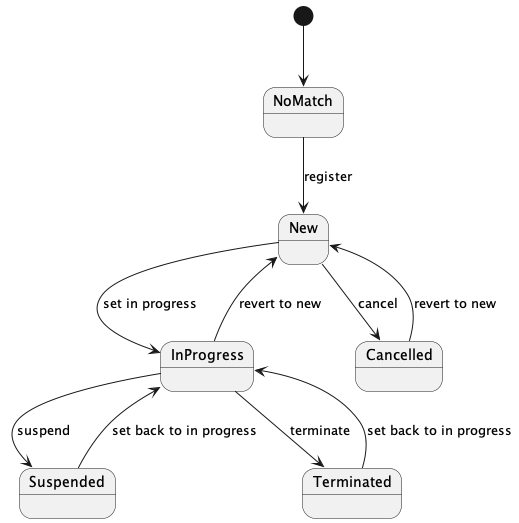

The diagram above was rendered by PlantUML. Its source (embedded in the PNG):
@startuml

state NoMatch
state New
state InProgress
state Suspended
state Cancelled
state Terminated

[*] -down-> NoMatch
NoMatch -down-> New : register
New -down-> InProgress : set in progress
New -down-> Cancelled : cancel
InProgress -down-> Suspended : suspend
InProgress -down-> Terminated : terminate
InProgress -down-> New : revert to new
Suspended -down-> InProgress : set back to in progress
Terminated -down-> InProgress : set back to in progress
Cancelled -down-> New : revert to new


@enduml